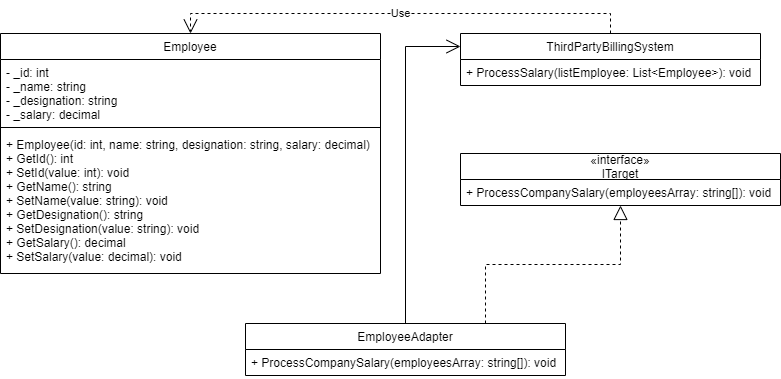

The diagram above was exported from draw.io. Its source (the exported page's mxGraphModel, read from the mxfile embedded in the PNG):
<mxGraphModel dx="827" dy="452" grid="1" gridSize="10" guides="1" tooltips="1" connect="1" arrows="1" fold="1" page="1" pageScale="1" pageWidth="850" pageHeight="1100" math="0" shadow="0">
  <root>
    <mxCell id="0" />
    <mxCell id="1" parent="0" />
    <mxCell id="0C0_TGX61JVUiIpCXtS--1" value="Employee" style="swimlane;fontStyle=0;align=center;verticalAlign=top;childLayout=stackLayout;horizontal=1;startSize=26;horizontalStack=0;resizeParent=1;resizeParentMax=0;resizeLast=0;collapsible=1;marginBottom=0;" vertex="1" parent="1">
      <mxGeometry x="20" y="40" width="380" height="240" as="geometry" />
    </mxCell>
    <mxCell id="0C0_TGX61JVUiIpCXtS--2" value="- _id: int&#10;- _name: string&#10;- _designation: string&#10;- _salary: decimal" style="text;strokeColor=none;fillColor=none;align=left;verticalAlign=top;spacingLeft=4;spacingRight=4;overflow=hidden;rotatable=0;points=[[0,0.5],[1,0.5]];portConstraint=eastwest;" vertex="1" parent="0C0_TGX61JVUiIpCXtS--1">
      <mxGeometry y="26" width="380" height="64" as="geometry" />
    </mxCell>
    <mxCell id="0C0_TGX61JVUiIpCXtS--3" value="" style="line;strokeWidth=1;fillColor=none;align=left;verticalAlign=middle;spacingTop=-1;spacingLeft=3;spacingRight=3;rotatable=0;labelPosition=right;points=[];portConstraint=eastwest;strokeColor=inherit;" vertex="1" parent="0C0_TGX61JVUiIpCXtS--1">
      <mxGeometry y="90" width="380" height="8" as="geometry" />
    </mxCell>
    <mxCell id="0C0_TGX61JVUiIpCXtS--4" value="+ Employee(id: int, name: string, designation: string, salary: decimal)&#10;+ GetId(): int&#10;+ SetId(value: int): void&#10;+ GetName(): string&#10;+ SetName(value: string): void&#10;+ GetDesignation(): string&#10;+ SetDesignation(value: string): void&#10;+ GetSalary(): decimal&#10;+ SetSalary(value: decimal): void" style="text;strokeColor=none;fillColor=none;align=left;verticalAlign=top;spacingLeft=4;spacingRight=4;overflow=hidden;rotatable=0;points=[[0,0.5],[1,0.5]];portConstraint=eastwest;" vertex="1" parent="0C0_TGX61JVUiIpCXtS--1">
      <mxGeometry y="98" width="380" height="142" as="geometry" />
    </mxCell>
    <mxCell id="0C0_TGX61JVUiIpCXtS--5" value="ThirdPartyBillingSystem" style="swimlane;fontStyle=0;childLayout=stackLayout;horizontal=1;startSize=26;fillColor=default;horizontalStack=0;resizeParent=1;resizeParentMax=0;resizeLast=0;collapsible=1;marginBottom=0;" vertex="1" parent="1">
      <mxGeometry x="480" y="40" width="300" height="52" as="geometry" />
    </mxCell>
    <mxCell id="0C0_TGX61JVUiIpCXtS--6" value="+ ProcessSalary(listEmployee: List&lt;Employee&gt;): void" style="text;strokeColor=none;fillColor=none;align=left;verticalAlign=top;spacingLeft=4;spacingRight=4;overflow=hidden;rotatable=0;points=[[0,0.5],[1,0.5]];portConstraint=eastwest;" vertex="1" parent="0C0_TGX61JVUiIpCXtS--5">
      <mxGeometry y="26" width="300" height="26" as="geometry" />
    </mxCell>
    <mxCell id="0C0_TGX61JVUiIpCXtS--13" value="«interface»&#10;ITarget" style="swimlane;fontStyle=0;childLayout=stackLayout;horizontal=1;startSize=26;fillColor=default;horizontalStack=0;resizeParent=1;resizeParentMax=0;resizeLast=0;collapsible=1;marginBottom=0;" vertex="1" parent="1">
      <mxGeometry x="480" y="160" width="320" height="52" as="geometry" />
    </mxCell>
    <mxCell id="0C0_TGX61JVUiIpCXtS--14" value="+ ProcessCompanySalary(employeesArray: string[]): void" style="text;strokeColor=none;fillColor=none;align=left;verticalAlign=top;spacingLeft=4;spacingRight=4;overflow=hidden;rotatable=0;points=[[0,0.5],[1,0.5]];portConstraint=eastwest;" vertex="1" parent="0C0_TGX61JVUiIpCXtS--13">
      <mxGeometry y="26" width="320" height="26" as="geometry" />
    </mxCell>
    <mxCell id="0C0_TGX61JVUiIpCXtS--16" value="EmployeeAdapter" style="swimlane;fontStyle=0;align=center;verticalAlign=top;childLayout=stackLayout;horizontal=1;startSize=26;horizontalStack=0;resizeParent=1;resizeParentMax=0;resizeLast=0;collapsible=1;marginBottom=0;fillColor=default;" vertex="1" parent="1">
      <mxGeometry x="265" y="330" width="320" height="52" as="geometry" />
    </mxCell>
    <mxCell id="0C0_TGX61JVUiIpCXtS--19" value="+ ProcessCompanySalary(employeesArray: string[]): void" style="text;strokeColor=none;fillColor=none;align=left;verticalAlign=top;spacingLeft=4;spacingRight=4;overflow=hidden;rotatable=0;points=[[0,0.5],[1,0.5]];portConstraint=eastwest;" vertex="1" parent="0C0_TGX61JVUiIpCXtS--16">
      <mxGeometry y="26" width="320" height="26" as="geometry" />
    </mxCell>
    <mxCell id="0C0_TGX61JVUiIpCXtS--20" value="" style="endArrow=block;dashed=1;endFill=0;endSize=12;html=1;rounded=0;exitX=0.75;exitY=0;exitDx=0;exitDy=0;edgeStyle=orthogonalEdgeStyle;" edge="1" parent="1" source="0C0_TGX61JVUiIpCXtS--16" target="0C0_TGX61JVUiIpCXtS--13">
      <mxGeometry width="160" relative="1" as="geometry">
        <mxPoint x="340" y="200" as="sourcePoint" />
        <mxPoint x="640" y="250" as="targetPoint" />
      </mxGeometry>
    </mxCell>
    <mxCell id="0C0_TGX61JVUiIpCXtS--21" value="" style="endArrow=open;endFill=1;endSize=12;html=1;rounded=0;entryX=0;entryY=0.25;entryDx=0;entryDy=0;exitX=0.5;exitY=0;exitDx=0;exitDy=0;edgeStyle=orthogonalEdgeStyle;" edge="1" parent="1" source="0C0_TGX61JVUiIpCXtS--16" target="0C0_TGX61JVUiIpCXtS--5">
      <mxGeometry width="160" relative="1" as="geometry">
        <mxPoint x="340" y="200" as="sourcePoint" />
        <mxPoint x="500" y="200" as="targetPoint" />
      </mxGeometry>
    </mxCell>
    <mxCell id="0C0_TGX61JVUiIpCXtS--22" value="Use" style="endArrow=open;endSize=12;dashed=1;html=1;rounded=0;exitX=0.5;exitY=0;exitDx=0;exitDy=0;edgeStyle=orthogonalEdgeStyle;entryX=0.5;entryY=0;entryDx=0;entryDy=0;" edge="1" parent="1" source="0C0_TGX61JVUiIpCXtS--5" target="0C0_TGX61JVUiIpCXtS--1">
      <mxGeometry width="160" relative="1" as="geometry">
        <mxPoint x="340" y="20" as="sourcePoint" />
        <mxPoint x="140" y="10" as="targetPoint" />
        <Array as="points">
          <mxPoint x="630" y="20" />
          <mxPoint x="210" y="20" />
        </Array>
      </mxGeometry>
    </mxCell>
  </root>
</mxGraphModel>